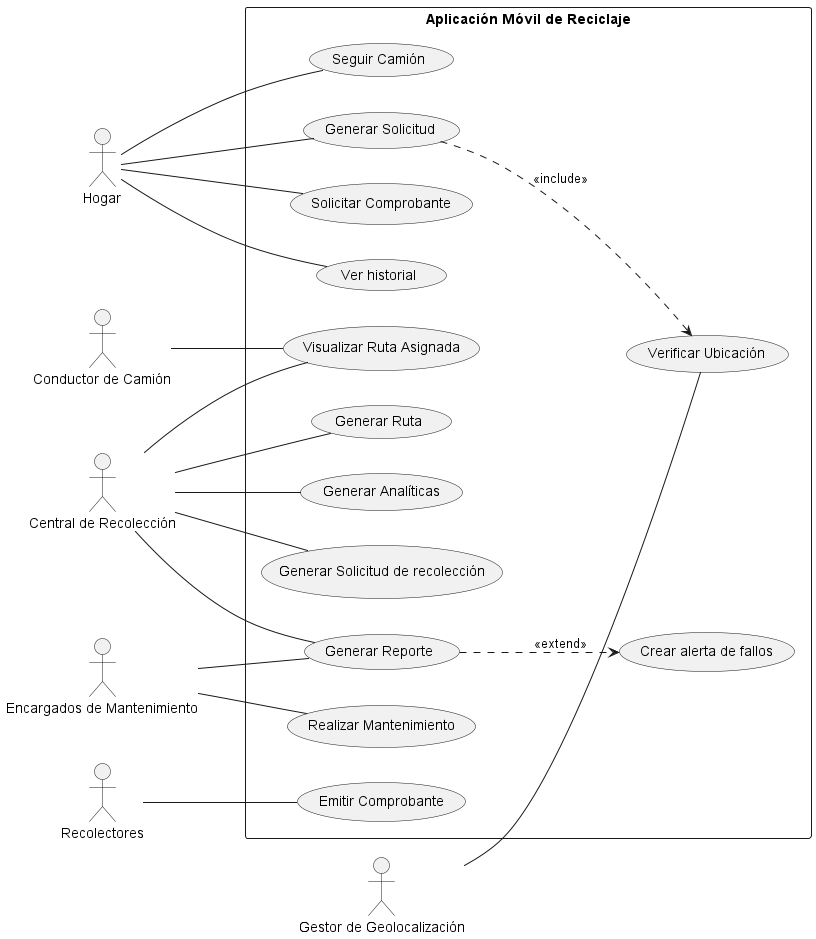

The diagram above was rendered by PlantUML. Its source (embedded in the PNG):
@startuml DiagramaCasosDeUso
' Título del Diagrama
skinparam titleAlignment center

' Dirección principal del flujo
left to right direction

' --- Actores ---
actor "Hogar" as hogar
actor "Conductor de Camión" as conductor
actor "Gestor de Geolocalización" as gps
actor "Central de Recolección" as central
actor "Recolectores" as recolectores
actor "Encargados de Mantenimiento" as mantenimiento

' --- Contenedor del Sistema ---
rectangle "Aplicación Móvil de Reciclaje" {

  ' -- Casos de Uso Hogar --
  usecase "Generar Solicitud" as UC1
  usecase "Solicitar Comprobante" as UC2
  usecase "Ver historial" as UC3
  
  ' CAMBIO: Caso específico para el Hogar (RF5)
  usecase "Seguir Camión" as UC_Seguimiento 

  ' -- Servicio Externo --
  usecase "Verificar Ubicación" as UC5

  ' -- Casos de Uso Central / Operaciones --
  usecase "Generar Analíticas" as UC6
  usecase "Generar Solicitud de recolección" as UC7
  usecase "Generar Ruta" as UC8
  
  ' CAMBIO: Caso específico para Conductor/Central (RF4)
  usecase "Visualizar Ruta Asignada" as UC_VisualizarRuta 

  usecase "Generar Reporte" as UC9
  usecase "Crear alerta de fallos" as UC10
  
  ' -- Casos de Uso Recolectores/Mantenimiento --
  usecase "Emitir Comprobante" as UC11
  usecase "Realizar Mantenimiento" as UC12
} 

' --- Relaciones de Actores ---
' Hogar
hogar -- UC1
hogar -- UC2
hogar -- UC3
hogar -- UC_Seguimiento

' Conductor
conductor -- UC_VisualizarRuta

' Central 
central -- UC6
central -- UC7
central -- UC8
central -- UC_VisualizarRuta
central -- UC9

' Otros Actores
gps -- UC5
recolectores -- UC11
mantenimiento -- UC9
mantenimiento -- UC12

' --- Relaciones Internas (Include/Extend) ---
UC1 ..> UC5 : <<include>>
UC9 ..> UC10 : <<extend>>

@enduml